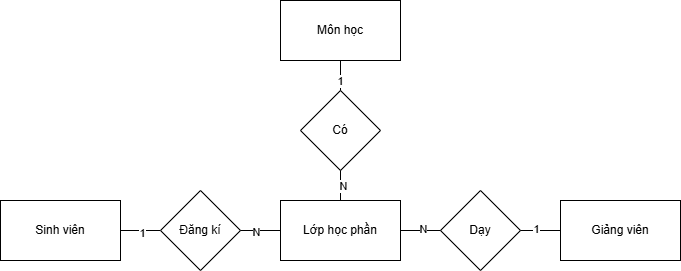

The diagram above was exported from draw.io. Its source (the exported page's mxGraphModel, read from the mxfile embedded in the PNG):
<mxGraphModel dx="1020" dy="550" grid="1" gridSize="10" guides="1" tooltips="1" connect="1" arrows="1" fold="1" page="1" pageScale="1" pageWidth="1700" pageHeight="1100" math="0" shadow="0">
  <root>
    <mxCell id="0" />
    <mxCell id="1" parent="0" />
    <mxCell id="YDiU1WULtbcyKYRSetz2-1" parent="1" style="rounded=0;whiteSpace=wrap;html=1;" value="Sinh viên&lt;span style=&quot;color: rgba(0, 0, 0, 0); font-family: monospace; font-size: 0px; text-align: start; text-wrap-mode: nowrap;&quot;&gt;%3CmxGraphModel%3E%3Croot%3E%3CmxCell%20id%3D%220%22%2F%3E%3CmxCell%20id%3D%221%22%20parent%3D%220%22%2F%3E%3CmxCell%20id%3D%222%22%20parent%3D%221%22%20style%3D%22rounded%3D0%3BwhiteSpace%3Dwrap%3Bhtml%3D1%3B%22%20value%3D%22Kh%C3%A1ch%20h%C3%A0ng%22%20vertex%3D%221%22%3E%3CmxGeometry%20height%3D%2240%22%20width%3D%2290%22%20x%3D%22230%22%20y%3D%22200%22%20as%3D%22geometry%22%2F%3E%3C%2FmxCell%3E%3C%2Froot%3E%3C%2FmxGraphModel%3E&lt;/span&gt;" vertex="1">
      <mxGeometry height="60" width="120" x="110" y="220" as="geometry" />
    </mxCell>
    <mxCell id="YDiU1WULtbcyKYRSetz2-2" parent="1" style="rounded=0;whiteSpace=wrap;html=1;" value="Môn học&lt;span style=&quot;color: rgba(0, 0, 0, 0); font-family: monospace; font-size: 0px; text-align: start; text-wrap-mode: nowrap;&quot;&gt;%3CmxGraphModel%3E%3Croot%3E%3CmxCell%20id%3D%220%22%2F%3E%3CmxCell%20id%3D%221%22%20parent%3D%220%22%2F%3E%3CmxCell%20id%3D%222%22%20parent%3D%221%22%20style%3D%22rounded%3D0%3BwhiteSpace%3Dwrap%3Bhtml%3D1%3B%22%20value%3D%22Sinh%20vi%C3%AAn%26lt%3Bspan%20style%3D%26quot%3Bcolor%3A%20rgba(0%2C%200%2C%200%2C%200)%3B%20font-family%3A%20monospace%3B%20font-size%3A%200px%3B%20text-align%3A%20start%3B%20text-wrap-mode%3A%20nowrap%3B%26quot%3B%26gt%3B%253CmxGraphModel%253E%253Croot%253E%253CmxCell%2520id%253D%25220%2522%252F%253E%253CmxCell%2520id%253D%25221%2522%2520parent%253D%25220%2522%252F%253E%253CmxCell%2520id%253D%25222%2522%2520parent%253D%25221%2522%2520style%253D%2522rounded%253D0%253BwhiteSpace%253Dwrap%253Bhtml%253D1%253B%2522%2520value%253D%2522Kh%25C3%25A1ch%2520h%25C3%25A0ng%2522%2520vertex%253D%25221%2522%253E%253CmxGeometry%2520height%253D%252240%2522%2520width%253D%252290%2522%2520x%253D%2522230%2522%2520y%253D%2522200%2522%2520as%253D%2522geometry%2522%252F%253E%253C%252FmxCell%253E%253C%252Froot%253E%253C%252FmxGraphModel%253E%26lt%3B%2Fspan%26gt%3B%22%20vertex%3D%221%22%3E%3CmxGeometry%20height%3D%2260%22%20width%3D%22120%22%20x%3D%22110%22%20y%3D%22200%22%20as%3D%22geometry%22%2F%3E%3C%2FmxCell%3E%3C%2Froot%3E%3C%2FmxGraphModel%3E&lt;/span&gt;" vertex="1">
      <mxGeometry height="60" width="120" x="390" y="20" as="geometry" />
    </mxCell>
    <mxCell id="YDiU1WULtbcyKYRSetz2-3" parent="1" style="rounded=0;whiteSpace=wrap;html=1;" value="Giảng viên" vertex="1">
      <mxGeometry height="60" width="120" x="670" y="220" as="geometry" />
    </mxCell>
    <mxCell id="YDiU1WULtbcyKYRSetz2-4" parent="1" style="rounded=0;whiteSpace=wrap;html=1;" value="Lớp học phần" vertex="1">
      <mxGeometry height="60" width="120" x="390" y="220" as="geometry" />
    </mxCell>
    <mxCell id="YDiU1WULtbcyKYRSetz2-5" edge="1" parent="1" source="YDiU1WULtbcyKYRSetz2-1" style="endArrow=none;html=1;rounded=0;exitX=1;exitY=0.5;exitDx=0;exitDy=0;" target="YDiU1WULtbcyKYRSetz2-6" value="">
      <mxGeometry height="50" relative="1" width="50" as="geometry">
        <mxPoint x="500" y="320" as="sourcePoint" />
        <mxPoint x="280" y="250" as="targetPoint" />
      </mxGeometry>
    </mxCell>
    <mxCell id="YDiU1WULtbcyKYRSetz2-15" connectable="0" parent="YDiU1WULtbcyKYRSetz2-5" style="edgeLabel;html=1;align=center;verticalAlign=middle;resizable=0;points=[];" value="1" vertex="1">
      <mxGeometry relative="1" x="0.05" y="-2" as="geometry">
        <mxPoint as="offset" />
      </mxGeometry>
    </mxCell>
    <mxCell id="YDiU1WULtbcyKYRSetz2-6" parent="1" style="rhombus;whiteSpace=wrap;html=1;" value="Đăng kí" vertex="1">
      <mxGeometry height="80" width="80" x="270" y="210" as="geometry" />
    </mxCell>
    <mxCell id="YDiU1WULtbcyKYRSetz2-7" edge="1" parent="1" source="YDiU1WULtbcyKYRSetz2-6" style="endArrow=none;html=1;rounded=0;exitX=1;exitY=0.5;exitDx=0;exitDy=0;entryX=0;entryY=0.5;entryDx=0;entryDy=0;" target="YDiU1WULtbcyKYRSetz2-4" value="">
      <mxGeometry height="50" relative="1" width="50" as="geometry">
        <mxPoint x="500" y="320" as="sourcePoint" />
        <mxPoint x="550" y="270" as="targetPoint" />
      </mxGeometry>
    </mxCell>
    <mxCell id="YDiU1WULtbcyKYRSetz2-16" connectable="0" parent="YDiU1WULtbcyKYRSetz2-7" style="edgeLabel;html=1;align=center;verticalAlign=middle;resizable=0;points=[];" value="N" vertex="1">
      <mxGeometry relative="1" x="-0.25" y="-1" as="geometry">
        <mxPoint as="offset" />
      </mxGeometry>
    </mxCell>
    <mxCell id="YDiU1WULtbcyKYRSetz2-8" parent="1" style="rhombus;whiteSpace=wrap;html=1;" value="Có" vertex="1">
      <mxGeometry height="80" width="80" x="410" y="110" as="geometry" />
    </mxCell>
    <mxCell id="YDiU1WULtbcyKYRSetz2-9" edge="1" parent="1" source="YDiU1WULtbcyKYRSetz2-4" style="endArrow=none;html=1;rounded=0;exitX=0.5;exitY=0;exitDx=0;exitDy=0;entryX=0.5;entryY=1;entryDx=0;entryDy=0;" target="YDiU1WULtbcyKYRSetz2-8" value="">
      <mxGeometry height="50" relative="1" width="50" as="geometry">
        <mxPoint x="500" y="320" as="sourcePoint" />
        <mxPoint x="450" y="200" as="targetPoint" />
      </mxGeometry>
    </mxCell>
    <mxCell id="YDiU1WULtbcyKYRSetz2-20" connectable="0" parent="YDiU1WULtbcyKYRSetz2-9" style="edgeLabel;html=1;align=center;verticalAlign=middle;resizable=0;points=[];" value="N" vertex="1">
      <mxGeometry relative="1" x="0.0293" y="-2" as="geometry">
        <mxPoint as="offset" />
      </mxGeometry>
    </mxCell>
    <mxCell id="YDiU1WULtbcyKYRSetz2-11" edge="1" parent="1" source="YDiU1WULtbcyKYRSetz2-8" style="endArrow=none;html=1;rounded=0;exitX=0.5;exitY=0;exitDx=0;exitDy=0;entryX=0.5;entryY=1;entryDx=0;entryDy=0;" target="YDiU1WULtbcyKYRSetz2-2" value="">
      <mxGeometry height="50" relative="1" width="50" as="geometry">
        <mxPoint x="500" y="310" as="sourcePoint" />
        <mxPoint x="550" y="260" as="targetPoint" />
      </mxGeometry>
    </mxCell>
    <mxCell id="YDiU1WULtbcyKYRSetz2-19" connectable="0" parent="YDiU1WULtbcyKYRSetz2-11" style="edgeLabel;html=1;align=center;verticalAlign=middle;resizable=0;points=[];" value="1" vertex="1">
      <mxGeometry relative="1" x="0.36" y="1" as="geometry">
        <mxPoint y="10" as="offset" />
      </mxGeometry>
    </mxCell>
    <mxCell id="YDiU1WULtbcyKYRSetz2-12" parent="1" style="rhombus;whiteSpace=wrap;html=1;" value="Dạy" vertex="1">
      <mxGeometry height="80" width="80" x="550" y="210" as="geometry" />
    </mxCell>
    <mxCell id="YDiU1WULtbcyKYRSetz2-13" edge="1" parent="1" source="YDiU1WULtbcyKYRSetz2-4" style="endArrow=none;html=1;rounded=0;exitX=1;exitY=0.5;exitDx=0;exitDy=0;entryX=0;entryY=0.5;entryDx=0;entryDy=0;" target="YDiU1WULtbcyKYRSetz2-12" value="">
      <mxGeometry height="50" relative="1" width="50" as="geometry">
        <mxPoint x="500" y="320" as="sourcePoint" />
        <mxPoint x="550" y="270" as="targetPoint" />
      </mxGeometry>
    </mxCell>
    <mxCell id="YDiU1WULtbcyKYRSetz2-18" connectable="0" parent="YDiU1WULtbcyKYRSetz2-13" style="edgeLabel;html=1;align=center;verticalAlign=middle;resizable=0;points=[];" value="N" vertex="1">
      <mxGeometry relative="1" x="0.1" y="2" as="geometry">
        <mxPoint as="offset" />
      </mxGeometry>
    </mxCell>
    <mxCell id="YDiU1WULtbcyKYRSetz2-14" edge="1" parent="1" source="YDiU1WULtbcyKYRSetz2-12" style="endArrow=none;html=1;rounded=0;exitX=1;exitY=0.5;exitDx=0;exitDy=0;entryX=0;entryY=0.5;entryDx=0;entryDy=0;" target="YDiU1WULtbcyKYRSetz2-3" value="">
      <mxGeometry height="50" relative="1" width="50" as="geometry">
        <mxPoint x="500" y="320" as="sourcePoint" />
        <mxPoint x="550" y="270" as="targetPoint" />
      </mxGeometry>
    </mxCell>
    <mxCell id="YDiU1WULtbcyKYRSetz2-17" connectable="0" parent="YDiU1WULtbcyKYRSetz2-14" style="edgeLabel;html=1;align=center;verticalAlign=middle;resizable=0;points=[];" value="1" vertex="1">
      <mxGeometry relative="1" x="-0.25" y="2" as="geometry">
        <mxPoint as="offset" />
      </mxGeometry>
    </mxCell>
  </root>
</mxGraphModel>